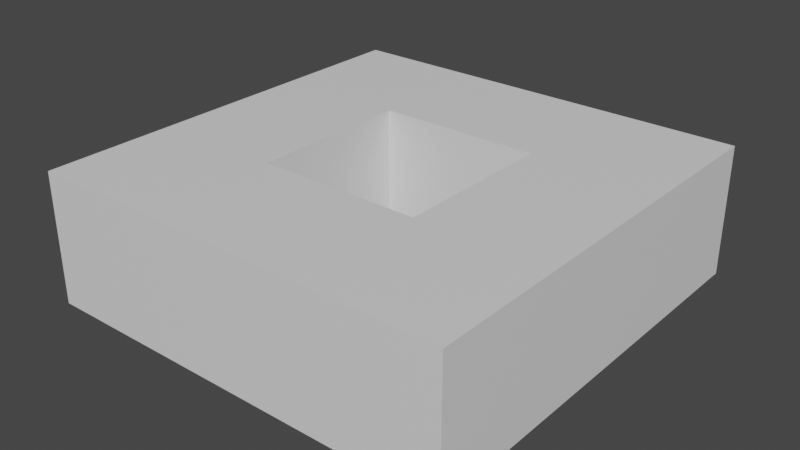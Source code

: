 # Source: circular_junction.blend  (saved by Blender 3.6.11; exported with 4.5.12 LTS)
import bpy
from mathutils import Matrix  # noqa: F401  (used for matrix-valued properties, if any)

bpy.ops.wm.read_factory_settings(use_empty=True)
scene = bpy.context.scene
scene.name = 'Scene'

# ---- collections
col_collection = bpy.data.collections.new('Collection'); scene.collection.children.link(col_collection)
col_no_collider = bpy.data.collections.new('No Collider'); scene.collection.children.link(col_no_collider)

# ---- materials (node trees are filled in below, after node groups)
mat_material = bpy.data.materials.new('Material')
mat_material.alpha_threshold = 0.0
mat_material.use_backface_culling = True
mat_material.use_transparent_shadow = False
mat_material.roughness = 0.5
mat_material.line_color = (0.0, 0.0, 0.0, 1.0)

# ---- material node trees
mat_material.use_nodes = True; mat_material.node_tree.nodes.clear()
_N = mat_material.node_tree.nodes; _L = mat_material.node_tree.links
n0 = _N.new('ShaderNodeOutputMaterial'); n0.name = 'Material Output'; n0.location = (300, 300)
n1 = _N.new('ShaderNodeBsdfPrincipled'); n1.name = 'Principled BSDF'; n1.location = (10, 300)
n1.distribution = 'GGX'
n1.subsurface_method = 'RANDOM_WALK_SKIN'
n1.inputs[3].default_value = 1.45
n1.inputs[27].default_value = (0.0, 0.0, 0.0, 1.0)
n1.inputs[28].default_value = 1.0
_L.new(n1.outputs[0], n0.inputs[0])
n0.is_active_output = True

# ---- world
world_world = bpy.data.worlds.new('World'); scene.world = world_world
world_world.use_nodes = True; world_world.node_tree.nodes.clear()
_N = world_world.node_tree.nodes; _L = world_world.node_tree.links
n0 = _N.new('ShaderNodeOutputWorld'); n0.name = 'World Output'; n0.location = (300, 300)
n1 = _N.new('ShaderNodeBackground'); n1.name = 'Background'; n1.location = (10, 300)
n1.inputs[0].default_value = (0.05088, 0.05088, 0.05088, 1.0)
_L.new(n1.outputs[0], n0.inputs[0])
n0.is_active_output = True
world_world.color = (0.05088, 0.05088, 0.05088)
world_world.use_sun_shadow = False
world_world.sun_shadow_jitter_overblur = 0.0

# ---- meshes
me_plane = bpy.data.meshes.new('Plane')
me_plane.from_pydata([(0.0, -13.0, 0.0), (13.0, -13.0, 0.0), (0.0, 0.0, 0.0), (13.0, 0.0, 0.0), (4.0, -4.0, 0.0), (4.0, -9.0, 0.0), (9.0, -9.0, 0.0), (9.0, -4.0, 0.0), (4.0, -4.0, 4.0), (4.0, -9.0, 4.0), (9.0, -9.0, 4.0), (9.0, -4.0, 4.0), (0.0, -13.0, 4.0), (13.0, -13.0, 4.0), (0.0, 0.0, 4.0), (13.0, 0.0, 4.0), (5.667, -9.0, 0.0), (7.333, -9.0, 0.0), (5.0, -13.0, 0.0), (8.0, -13.0, 0.0), (5.667, -9.0, 4.0), (7.333, -9.0, 4.0), (5.0, -13.0, 4.0), (8.0, -13.0, 4.0), (13.0, 0.0, 3.0), (13.0, -13.0, 3.0), (0.0, -13.0, 3.0), (0.0, 0.0, 3.0), (8.0, -13.0, 3.0), (5.0, -13.0, 3.0), (9.0, -7.333, 0.0), (9.0, -5.667, 0.0), (13.0, -8.0, 0.0), (13.0, -5.0, 0.0), (9.0, -7.333, 4.0), (9.0, -5.667, 4.0), (13.0, -8.0, 4.0), (13.0, -5.0, 4.0), (13.0, -8.0, 3.0), (13.0, -5.0, 3.0), (7.333, -4.0, 0.0), (5.667, -4.0, 0.0), (8.0, 0.0, 0.0), (5.0, 0.0, 0.0), (7.333, -4.0, 4.0), (5.667, -4.0, 4.0), (8.0, 0.0, 4.0), (5.0, 0.0, 4.0), (8.0, 0.0, 3.0), (5.0, 0.0, 3.0), (4.0, -5.667, 0.0), (4.0, -7.333, 0.0), (0.0, -5.0, 0.0), (0.0, -8.0, 0.0), (4.0, -5.667, 4.0), (4.0, -7.333, 4.0), (0.0, -5.0, 4.0), (0.0, -8.0, 4.0), (0.0, -5.0, 3.0), (0.0, -8.0, 3.0)], [], [(31, 7, 11, 35), (50, 4, 2, 52), (16, 5, 0, 18), (30, 6, 1, 32), (40, 7, 3, 42), (20, 22, 12, 9), (51, 5, 9, 55), (41, 4, 8, 45), (17, 6, 10, 21), (38, 25, 13, 36), (58, 27, 14, 56), (48, 24, 15, 46), (29, 26, 12, 22), (54, 56, 14, 8), (44, 46, 15, 11), (34, 36, 13, 10), (25, 28, 23, 13), (28, 29, 22, 23), (5, 16, 20, 9), (16, 17, 21, 20), (10, 13, 23, 21), (21, 23, 22, 20), (6, 17, 19, 1), (17, 16, 18, 19), (1, 19, 28, 25), (18, 0, 26, 29), (42, 3, 24, 48), (52, 2, 27, 58), (32, 1, 25, 38), (3, 33, 39, 24), (11, 15, 37, 35), (35, 37, 36, 34), (24, 39, 37, 15), (39, 38, 36, 37), (7, 31, 33, 3), (31, 30, 32, 33), (6, 30, 34, 10), (30, 31, 35, 34), (2, 43, 49, 27), (8, 14, 47, 45), (45, 47, 46, 44), (27, 49, 47, 14), (49, 48, 46, 47), (7, 40, 44, 11), (40, 41, 45, 44), (4, 41, 43, 2), (41, 40, 42, 43), (0, 53, 59, 26), (9, 12, 57, 55), (55, 57, 56, 54), (26, 59, 57, 12), (59, 58, 56, 57), (4, 50, 54, 8), (50, 51, 55, 54), (5, 51, 53, 0), (51, 50, 52, 53)])
_uv = me_plane.uv_layers.new(name='UVMap')
_uv.uv.foreach_set('vector', [0.7294, 0.5765, 0.7294, 0.7294, 0.7294, 0.7294, 0.7294, 0.5765, 0.2706, 0.5765, 0.2706, 0.7294, 0.0, 1.0, 0.0, 0.6667, 0.4235, 0.2706, 0.2706, 0.2706, 0.0, 0.0, 0.3333, 0.0, 0.7294, 0.4235, 0.7294, 0.2706, 1.0, 0.0, 1.0, 0.3333, 0.5765, 0.7294, 0.7294, 0.7294, 1.0, 1.0, 0.6667, 1.0, 0.4235, 0.2706, 0.3333, 0.0, 0.0, 0.0, 0.2706, 0.2706, 0.2706, 0.4235, 0.2706, 0.2706, 0.2706, 0.2706, 0.2706, 0.4235, 0.4235, 0.7294, 0.2706, 0.7294, 0.2706, 0.7294, 0.4235, 0.7294, 0.5765, 0.2706, 0.7294, 0.2706, 0.7294, 0.2706, 0.5765, 0.2706, 1.0, 0.3333, 1.0, 0.0, 1.0, 0.0, 1.0, 0.3333, 0.0, 0.6667, 0.0, 1.0, 0.0, 1.0, 0.0, 0.6667, 0.6667, 1.0, 1.0, 1.0, 1.0, 1.0, 0.6667, 1.0, 0.3333, 0.0, 0.0, 0.0, 0.0, 0.0, 0.3333, 0.0, 0.2706, 0.5765, 0.0, 0.6667, 0.0, 1.0, 0.2706, 0.7294, 0.5765, 0.7294, 0.6667, 1.0, 1.0, 1.0, 0.7294, 0.7294, 0.7294, 0.4235, 1.0, 0.3333, 1.0, 0.0, 0.7294, 0.2706, 1.0, 0.0, 0.6667, 0.0, 0.6667, 0.0, 1.0, 0.0, 0.6667, 0.0, 0.3333, 0.0, 0.3333, 0.0, 0.6667, 0.0, 0.2706, 0.2706, 0.4235, 0.2706, 0.4235, 0.2706, 0.2706, 0.2706, 0.4235, 0.2706, 0.5765, 0.2706, 0.5765, 0.2706, 0.4235, 0.2706, 0.7294, 0.2706, 1.0, 0.0, 0.6667, 0.0, 0.5765, 0.2706, 0.5765, 0.2706, 0.6667, 0.0, 0.3333, 0.0, 0.4235, 0.2706, 0.7294, 0.2706, 0.5765, 0.2706, 0.6667, 0.0, 1.0, 0.0, 0.5765, 0.2706, 0.4235, 0.2706, 0.3333, 0.0, 0.6667, 0.0, 1.0, 0.0, 0.6667, 0.0, 0.6667, 0.0, 1.0, 0.0, 0.3333, 0.0, 0.0, 0.0, 0.0, 0.0, 0.3333, 0.0, 0.6667, 1.0, 1.0, 1.0, 1.0, 1.0, 0.6667, 1.0, 0.0, 0.6667, 0.0, 1.0, 0.0, 1.0, 0.0, 0.6667, 1.0, 0.3333, 1.0, 0.0, 1.0, 0.0, 1.0, 0.3333, 1.0, 1.0, 1.0, 0.6667, 1.0, 0.6667, 1.0, 1.0, 0.7294, 0.7294, 1.0, 1.0, 1.0, 0.6667, 0.7294, 0.5765, 0.7294, 0.5765, 1.0, 0.6667, 1.0, 0.3333, 0.7294, 0.4235, 1.0, 1.0, 1.0, 0.6667, 1.0, 0.6667, 1.0, 1.0, 1.0, 0.6667, 1.0, 0.3333, 1.0, 0.3333, 1.0, 0.6667, 0.7294, 0.7294, 0.7294, 0.5765, 1.0, 0.6667, 1.0, 1.0, 0.7294, 0.5765, 0.7294, 0.4235, 1.0, 0.3333, 1.0, 0.6667, 0.7294, 0.2706, 0.7294, 0.4235, 0.7294, 0.4235, 0.7294, 0.2706, 0.7294, 0.4235, 0.7294, 0.5765, 0.7294, 0.5765, 0.7294, 0.4235, 0.0, 1.0, 0.3333, 1.0, 0.3333, 1.0, 0.0, 1.0, 0.2706, 0.7294, 0.0, 1.0, 0.3333, 1.0, 0.4235, 0.7294, 0.4235, 0.7294, 0.3333, 1.0, 0.6667, 1.0, 0.5765, 0.7294, 0.0, 1.0, 0.3333, 1.0, 0.3333, 1.0, 0.0, 1.0, 0.3333, 1.0, 0.6667, 1.0, 0.6667, 1.0, 0.3333, 1.0, 0.7294, 0.7294, 0.5765, 0.7294, 0.5765, 0.7294, 0.7294, 0.7294, 0.5765, 0.7294, 0.4235, 0.7294, 0.4235, 0.7294, 0.5765, 0.7294, 0.2706, 0.7294, 0.4235, 0.7294, 0.3333, 1.0, 0.0, 1.0, 0.4235, 0.7294, 0.5765, 0.7294, 0.6667, 1.0, 0.3333, 1.0, 0.0, 0.0, 0.0, 0.3333, 0.0, 0.3333, 0.0, 0.0, 0.2706, 0.2706, 0.0, 0.0, 0.0, 0.3333, 0.2706, 0.4235, 0.2706, 0.4235, 0.0, 0.3333, 0.0, 0.6667, 0.2706, 0.5765, 0.0, 0.0, 0.0, 0.3333, 0.0, 0.3333, 0.0, 0.0, 0.0, 0.3333, 0.0, 0.6667, 0.0, 0.6667, 0.0, 0.3333, 0.2706, 0.7294, 0.2706, 0.5765, 0.2706, 0.5765, 0.2706, 0.7294, 0.2706, 0.5765, 0.2706, 0.4235, 0.2706, 0.4235, 0.2706, 0.5765, 0.2706, 0.2706, 0.2706, 0.4235, 0.0, 0.3333, 0.0, 0.0, 0.2706, 0.4235, 0.2706, 0.5765, 0.0, 0.6667, 0.0, 0.3333])
me_plane.materials.append(mat_material)
me_plane.update()
me_plane_001 = bpy.data.meshes.new('Plane.001')
me_plane_001.from_pydata([(5.0, -13.0, 0.0), (8.0, -13.0, 0.0), (8.0, -13.0, 3.0), (5.0, -13.0, 3.0)], [], [(1, 0, 3, 2)])
_uv = me_plane_001.uv_layers.new(name='UVMap')
_uv.uv.foreach_set('vector', [0.6667, 0.0, 0.3333, 0.0, 0.3333, 0.0, 0.6667, 0.0])
me_plane_001.materials.append(mat_material)
me_plane_001.update()
me_plane_002 = bpy.data.meshes.new('Plane.002')
me_plane_002.from_pydata([(13.0, -8.0, 0.0), (13.0, -5.0, 0.0), (13.0, -8.0, 3.0), (13.0, -5.0, 3.0)], [], [(1, 0, 2, 3)])
_uv = me_plane_002.uv_layers.new(name='UVMap')
_uv.uv.foreach_set('vector', [1.0, 0.6667, 1.0, 0.3333, 1.0, 0.3333, 1.0, 0.6667])
me_plane_002.materials.append(mat_material)
me_plane_002.update()
me_plane_003 = bpy.data.meshes.new('Plane.003')
me_plane_003.from_pydata([(8.0, 0.0, 0.0), (5.0, 0.0, 0.0), (8.0, 0.0, 3.0), (5.0, 0.0, 3.0)], [], [(1, 0, 2, 3)])
_uv = me_plane_003.uv_layers.new(name='UVMap')
_uv.uv.foreach_set('vector', [0.3333, 1.0, 0.6667, 1.0, 0.6667, 1.0, 0.3333, 1.0])
me_plane_003.materials.append(mat_material)
me_plane_003.update()
me_plane_004 = bpy.data.meshes.new('Plane.004')
me_plane_004.from_pydata([(0.0, -5.0, 0.0), (0.0, -8.0, 0.0), (0.0, -5.0, 3.0), (0.0, -8.0, 3.0)], [], [(1, 0, 2, 3)])
_uv = me_plane_004.uv_layers.new(name='UVMap')
_uv.uv.foreach_set('vector', [0.0, 0.3333, 0.0, 0.6667, 0.0, 0.6667, 0.0, 0.3333])
me_plane_004.materials.append(mat_material)
me_plane_004.update()

# ---- objects
ob_plane = bpy.data.objects.new('Plane', me_plane)
ob_doorwaycover0 = bpy.data.objects.new('___DoorwayCover0', me_plane_001)
ob_doorwaycover1 = bpy.data.objects.new('___DoorwayCover1', me_plane_002)
ob_doorwaycover2 = bpy.data.objects.new('___DoorwayCover2', me_plane_003)
ob_doorwaycover3 = bpy.data.objects.new('___DoorwayCover3', me_plane_004)

# ---- transforms, parenting, visibility, modifiers, constraints
ob_plane.location = (0.0, 0.0, 0.0)
ob_doorwaycover0.location = (0.0, 0.0, 0.0)
ob_doorwaycover1.location = (0.0, 0.0, 0.0)
ob_doorwaycover2.location = (0.0, 0.0, 0.0)
ob_doorwaycover3.location = (0.0, 0.0, 0.0)

# ---- collection membership
col_collection.objects.link(ob_plane)
col_no_collider.objects.link(ob_doorwaycover0)
col_no_collider.objects.link(ob_doorwaycover1)
col_no_collider.objects.link(ob_doorwaycover2)
col_no_collider.objects.link(ob_doorwaycover3)

# ---- scene / render settings (as saved in the file)
scene.frame_start = 1; scene.frame_end = 250; scene.frame_set(1)
scene.render.engine = 'BLENDER_EEVEE_NEXT'
scene.cycles.sampling_pattern = 'TABULATED_SOBOL'
scene.view_settings.view_transform = 'Filmic'
bpy.context.view_layer.update()

# ---- added for rendering (the .blend has no active camera and no usable light): camera, sun
cam_auto = bpy.data.cameras.new('AutoCamera')
cam_auto.lens = 50.0
cam_auto.sensor_width = 36.0
cam_auto.clip_end = 1000.0
ob_auto_camera = bpy.data.objects.new('AutoCamera', cam_auto)
scene.collection.objects.link(ob_auto_camera)
ob_auto_camera.location = (23.908, -27.3896, 15.9264)
ob_auto_camera.rotation_euler = (1.09748, -7.21219e-08, 0.694738)
scene.camera = ob_auto_camera
light_auto_sun = bpy.data.lights.new('AutoSun', 'SUN')
light_auto_sun.energy = 3.0
light_auto_sun.angle = 0.0523599
ob_auto_sun = bpy.data.objects.new('AutoSun', light_auto_sun)
scene.collection.objects.link(ob_auto_sun)
ob_auto_sun.rotation_euler = (0.872665, 0.174533, 0.523599)
bpy.context.view_layer.update()
